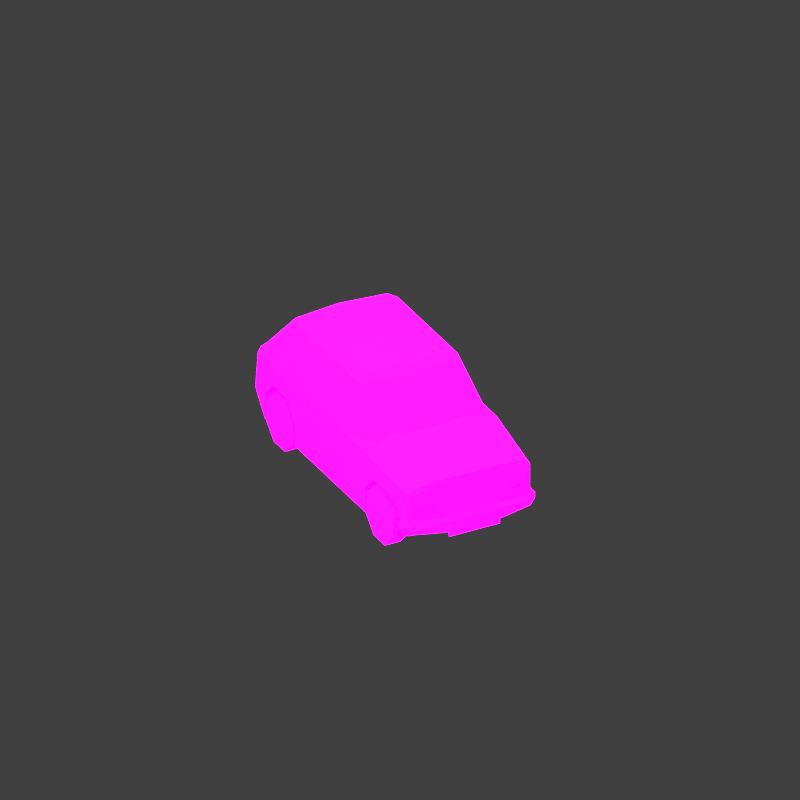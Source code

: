 # Source: pixel_car_new1.blend  (saved by Blender 4.2.66; exported with 4.5.12 LTS)
import bpy
from mathutils import Matrix  # noqa: F401  (used for matrix-valued properties, if any)

bpy.ops.wm.read_factory_settings(use_empty=True)
scene = bpy.context.scene
scene.name = 'Scene'

# ---- collections
col_lights___camera = bpy.data.collections.new('lights + camera'); scene.collection.children.link(col_lights___camera)
col_object = bpy.data.collections.new('object'); scene.collection.children.link(col_object)

# ---- images (referenced by path relative to the original .blend; pixels are not part of the script)
import os
ASSET_DIR = os.environ.get("B2B_ASSET_DIR", "")  # directory of the original .blend (textures are referenced by path, not embedded)
HERE = os.path.dirname(os.path.abspath(__file__))  # packed textures are extracted next to this script under _unpacked/

def load_image(name, relpath, width, height, colorspace="sRGB"):
    """Load a texture the original file referenced (path relative to the .blend, or extracted next to this script)."""
    p = next((c for c in (os.path.join(HERE, relpath), os.path.join(ASSET_DIR, relpath)) if relpath and os.path.exists(c)), "")
    if p:
        img = bpy.data.images.load(p, check_existing=True)
        img.name = name
    else:  # same state as the original file: an image datablock whose file is absent (Cycles renders it pink)
        img = bpy.data.images.new(name, width, height)
        img.source = "FILE"
        img.filepath = "//" + (relpath or name)
    img.colorspace_settings.name = colorspace
    return img
img_car_albedo_png = load_image('car_albedo.png', 'car_albedo.png', 1024, 1024, 'sRGB')
img_car_emissive_png_001 = load_image('car_emissive.png.001', 'car_emissive.png', 1024, 1024, 'sRGB')

# ---- materials (node trees are filled in below, after node groups)
mat_car_material = bpy.data.materials.new('Car_material')
mat_car_material.use_transparent_shadow = False

# ---- material node trees
mat_car_material.use_nodes = True; mat_car_material.node_tree.nodes.clear()
_N = mat_car_material.node_tree.nodes; _L = mat_car_material.node_tree.links
n0 = _N.new('ShaderNodeOutputMaterial'); n0.name = 'Material Output'; n0.location = (300, 300)
n1 = _N.new('ShaderNodeTexImage'); n1.name = 'Image Texture'; n1.location = (-508, 305)
n1.image = img_car_albedo_png
n1.interpolation = 'Closest'
n2 = _N.new('ShaderNodeBsdfPrincipled'); n2.name = 'Principled BSDF'; n2.location = (10, 300)
n2.distribution = 'GGX'
n2.subsurface_method = 'BURLEY'
n2.inputs[2].default_value = 1.0
n2.inputs[3].default_value = 1.45
n2.inputs[13].default_value = 0.2955
n2.inputs[28].default_value = 5.0
n3 = _N.new('ShaderNodeTexImage'); n3.name = 'Image Texture.001'; n3.location = (-493, -7)
n3.image = img_car_emissive_png_001
n3.interpolation = 'Closest'
_L.new(n2.outputs[0], n0.inputs[0])
_L.new(n1.outputs[0], n2.inputs[0])
_L.new(n3.outputs[0], n2.inputs[27])
n0.is_active_output = True

# ---- world
world_world = bpy.data.worlds.new('World'); scene.world = world_world
world_world.use_nodes = True; world_world.node_tree.nodes.clear()
_N = world_world.node_tree.nodes; _L = world_world.node_tree.links
n0 = _N.new('ShaderNodeOutputWorld'); n0.name = 'World Output'; n0.location = (189, 306)
n1 = _N.new('ShaderNodeBackground'); n1.name = 'Background'; n1.location = (-310, 305)
n1.inputs[0].default_value = (0.05088, 0.05088, 0.05088, 1.0)
_L.new(n1.outputs[0], n0.inputs[0])
n0.is_active_output = True
world_world.color = (0.05088, 0.05088, 0.05088)
world_world.use_sun_shadow = False
world_world.sun_shadow_jitter_overblur = 0.0

# ---- cameras
cam_camera_iso_test_002 = bpy.data.cameras.new('Camera Iso Test.002')
cam_camera_iso_test_002.type = 'ORTHO'
cam_camera_iso_test_002.sensor_width = 50.0
cam_camera_iso_test_002.ortho_scale = 23.4

# ---- lights
light_light_002 = bpy.data.lights.new('Light.002', 'AREA')
light_light_002.specular_factor = 0.9781
light_light_002.transmission_factor = 0.0
light_light_002.use_custom_distance = True
light_light_002.cutoff_distance = 80.78
light_light_002.energy = 9.914e+04
light_light_002.shadow_buffer_clip_start = 1.0
light_light_002.use_absolute_resolution = True
light_light_002.shape = 'RECTANGLE'
light_light_002.size = 100.0
light_light_002.size_y = 100.0

# ---- meshes
me_cylinder = bpy.data.meshes.new('Cylinder')
me_cylinder.from_pydata([(6.566, -5.257, 11.64), (6.566, -5.257, 13.64), (7.273, -5.55, 11.64), (7.273, -5.55, 13.64), (7.566, -6.257, 11.64), (7.566, -6.257, 13.64), (7.273, -6.964, 11.64), (7.273, -6.964, 13.64), (6.566, -7.257, 11.64), (6.566, -7.257, 13.64), (5.859, -6.964, 11.64), (5.859, -6.964, 13.64), (5.566, -6.257, 11.64), (5.566, -6.257, 13.64), (5.859, -5.55, 11.64), (5.859, -5.55, 13.64), (12.52, -7.37, 10.77), (12.52, -7.37, 5.673), (11.56, -5.439, -12.84), (10.59, 3.248, -12.84), (12.52, -7.37, -6.362), (11.56, 2.283, -12.84), (12.52, 4.213, -6.362), (12.52, -2.543, 10.77), (12.52, 0.3523, 9.377), (12.52, 0.3523, 7.099), (12.52, -3.509, 5.673), (12.52, -2.543, -6.362), (11.56, -5.439, -11.45), (11.56, -2.543, -11.45), (12.52, 0.3523, -10.07), (12.52, 0.3523, -7.751), (8.661, -5.439, -11.45), (8.661, -7.37, 10.77), (8.661, -7.37, -6.362), (8.661, -7.37, 5.673), (8.661, -2.543, 10.77), (8.661, 0.3523, 9.377), (8.661, 0.3523, 7.099), (8.661, -3.509, 5.673), (8.661, -2.543, -6.362), (8.661, -2.543, -11.45), (8.661, 0.3523, -10.07), (8.661, 0.3523, -7.751), (11.56, 5.179, 11.23), (10.59, 5.179, 12.15), (10.59, 5.178, -6.362), (11.56, 5.178, -4.973), (8.661, 12.9, 8.914), (9.626, 12.9, 7.988), (9.626, 12.9, -2.196), (8.661, 12.9, -3.122), (7.695, 13.87, -2.196), (7.695, 13.87, 7.988), (6.73, 4.213, -13.31), (8.661, 6.144, -6.362), (6.73, 2.283, -13.31), (6.73, -5.439, -13.31), (-12.57, -3.509, 5.963), (-12.57, -7.37, 5.963), (-9.679, -3.509, 5.963), (-12.57, -0.6129, 7.352), (-12.57, -0.6129, 9.204), (-9.679, -0.6129, 7.352), (-9.679, -0.6129, 9.204), (-9.679, -3.509, 10.59), (-9.679, -7.37, 10.59), (-12.57, -3.509, 10.59), (-12.57, -7.37, 10.59), (-12.57, -10.27, 9.204), (-12.57, -10.27, 7.352), (-9.679, -10.27, 9.204), (-9.679, -10.27, 7.352), (-9.679, -7.37, 5.963), (-12.57, -3.509, -11.15), (-12.57, -7.37, -11.15), (-9.679, -3.509, -11.15), (-12.57, -0.6129, -9.762), (-12.57, -0.6129, -7.911), (-9.679, -0.6129, -9.762), (-9.679, -0.6129, -7.911), (-9.679, -3.509, -6.522), (-9.679, -7.37, -6.522), (-12.57, -3.509, -6.522), (-12.57, -7.37, -6.522), (-12.57, -10.27, -7.911), (-12.57, -10.27, -9.762), (-9.679, -10.27, -7.911), (-9.679, -10.27, -9.762), (-9.679, -7.37, -11.15), (6.73, 2.283, -12.38), (6.73, 0.3523, -12.38), (6.73, 2.283, -13.31), (7.695, 3.248, -12.38), (9.626, 3.248, -12.38), (7.695, 3.248, -13.31), (9.626, 3.248, -13.31), (10.59, 2.283, -13.31), (10.59, 0.3523, -13.31), (10.59, 2.283, -12.38), (10.59, 0.3523, -12.38), (9.626, -0.6129, -12.38), (7.695, -0.6129, -12.38), (9.626, -0.6129, -13.31), (7.695, -0.6129, -13.31), (6.73, 0.3523, -13.31), (10.59, -4.474, -12.84), (10.59, -2.543, -12.84), (10.59, -4.474, -13.77), (10.59, -3.509, -13.77), (12.52, -4.474, -12.84), (12.52, -3.509, -12.84), (11.56, -4.474, -13.31), (11.56, -3.509, -13.31), (10.59, -2.543, -11.92), (10.59, -4.474, -11.92), (12.52, -3.509, -11.92), (12.52, -4.474, -11.92), (5.379, -5.439, -13.77), (5.379, -3.509, -13.77), (5.379, -4.474, -12.84), (5.379, -2.543, -12.84), (11.08, 4.213, 12.62), (12.52, 4.213, 11.92), (12.52, -2.987, 12.35), (11.08, -3.509, 13.13), (12.52, -7.37, 10.77), (11.08, -7.37, 11.69), (-12.57, -7.37, 10.77), (-0.02661, 5.179, 12.62), (-0.02661, -5.439, -13.31), (-0.02661, 4.213, -13.31), (-12.57, -7.37, 5.673), (-11.61, -5.439, -12.84), (-10.64, 3.248, -12.84), (-0.02661, -7.37, -6.362), (-0.02661, 6.144, -6.825), (-12.57, -7.37, -6.362), (-0.02661, 2.283, -13.31), (-0.02661, 4.213, 12.92), (-11.61, 2.283, -12.84), (-0.02661, 12.9, 9.377), (-0.02661, 12.9, -3.585), (-12.57, 4.213, -6.362), (-0.02661, -7.37, 12.15), (-0.02661, -3.509, 13.13), (-12.57, -2.543, 10.77), (-12.57, 0.3523, 9.377), (-12.57, 0.3523, 7.099), (-12.57, -3.509, 5.673), (-12.57, -2.543, -6.362), (-11.61, -5.439, -11.45), (-11.61, -2.543, -11.45), (-12.57, 0.3523, -10.07), (-12.57, 0.3523, -7.751), (-0.02661, -7.37, 10.77), (-0.02661, -7.37, 5.673), (-0.02661, -5.439, -11.45), (-8.714, -5.439, -11.45), (-8.714, -7.37, 10.77), (-8.714, -7.37, -6.362), (-8.714, -7.37, 5.673), (-8.714, -2.543, 10.77), (-8.714, 0.3523, 9.377), (-8.714, 0.3523, 7.099), (-8.714, -3.509, 5.673), (-8.714, -2.543, -6.362), (-8.714, -2.543, -11.45), (-8.714, 0.3523, -10.07), (-8.714, 0.3523, -7.751), (-11.61, 5.179, 11.23), (-10.64, 5.179, 12.15), (-10.64, 5.178, -6.362), (-11.61, 5.178, -4.973), (-8.714, 12.9, 8.914), (-9.679, 12.9, 7.988), (-9.679, 12.9, -2.196), (-8.714, 12.9, -3.122), (-0.02661, 13.87, 8.451), (-0.02661, 13.87, -2.659), (-7.749, 13.87, -2.196), (-7.749, 13.87, 7.988), (-6.783, 4.213, -13.31), (-8.714, 6.144, -6.362), (-6.783, 2.283, -13.31), (-6.783, -5.439, -13.31), (12.52, -3.509, 5.963), (12.52, -7.37, 5.963), (9.626, -3.509, 5.963), (12.52, -0.6129, 7.352), (12.52, -0.6129, 9.204), (9.626, -0.6129, 7.352), (9.626, -0.6129, 9.204), (9.626, -3.509, 10.59), (9.626, -7.37, 10.59), (12.52, -3.509, 10.59), (12.52, -7.37, 10.59), (12.52, -10.27, 9.204), (12.52, -10.27, 7.352), (9.626, -10.27, 9.204), (9.626, -10.27, 7.352), (9.626, -7.37, 5.963), (12.52, -3.509, -11.15), (12.52, -7.37, -11.15), (9.626, -3.509, -11.15), (12.52, -0.6129, -9.762), (12.52, -0.6129, -7.911), (9.626, -0.6129, -9.762), (9.626, -0.6129, -7.911), (9.626, -3.509, -6.522), (9.626, -7.37, -6.522), (12.52, -3.509, -6.522), (12.52, -7.37, -6.522), (12.52, -10.27, -7.911), (12.52, -10.27, -9.762), (9.626, -10.27, -7.911), (9.626, -10.27, -9.762), (9.626, -7.37, -11.15), (-6.783, 2.283, -12.38), (-6.783, 0.3523, -12.38), (-6.783, 2.283, -13.31), (-7.749, 3.248, -12.38), (-9.679, 3.248, -12.38), (-7.749, 3.248, -13.31), (-9.679, 3.248, -13.31), (-10.64, 2.283, -13.31), (-10.64, 0.3523, -13.31), (-10.64, 2.283, -12.38), (-10.64, 0.3523, -12.38), (-9.679, -0.6129, -12.38), (-7.749, -0.6129, -12.38), (-9.679, -0.6129, -13.31), (-7.749, -0.6129, -13.31), (-6.783, 0.3523, -13.31), (-0.02661, -5.439, -13.31), (-0.02661, -2.543, -12.84), (-0.02661, -5.439, -13.77), (-0.02661, -3.509, -13.77), (-10.64, -4.474, -12.84), (-10.64, -2.543, -12.84), (-10.64, -4.474, -13.77), (-10.64, -3.509, -13.77), (-12.57, -4.474, -12.84), (-12.57, -3.509, -12.84), (-11.61, -4.474, -13.31), (-11.61, -3.509, -13.31), (-10.64, -2.543, -11.92), (-10.64, -4.474, -11.92), (-12.57, -3.509, -11.92), (-12.57, -4.474, -11.92), (-5.432, -5.439, -13.77), (-5.432, -3.509, -13.77), (-5.432, -4.474, -12.84), (-5.432, -2.543, -12.84), (-11.13, 4.213, 12.62), (-12.57, 4.213, 11.92), (-12.57, -2.987, 12.35), (-11.13, -3.509, 13.13), (-12.57, -7.37, 10.77), (-11.13, -7.37, 11.69), (-4.853, -6.404, -13.79), (4.8, -6.404, -13.79), (-4.853, -4.474, -13.79), (4.8, -4.474, -13.79), (4.752, 0.4668, 13.13), (-4.805, 0.4668, 13.13), (4.752, -1.31, 13.13), (-4.805, -1.31, 13.13)], [(253, 252)], [(0, 1, 3, 2), (2, 3, 5, 4), (4, 5, 7, 6), (6, 7, 9, 8), (8, 9, 11, 10), (10, 11, 13, 12), (3, 1, 15, 13, 11, 9, 7, 5), (12, 13, 15, 14), (14, 15, 1, 0), (138, 131, 54, 56), (129, 45, 48, 141), (125, 122, 139, 145), (144, 127, 125, 145), (21, 19, 46, 22), (18, 21, 30, 29, 28), (122, 45, 129, 139), (49, 50, 52, 53), (130, 57, 18, 28, 32, 157), (46, 55, 136, 142, 51), (44, 45, 122, 123), (19, 54, 55, 46), (130, 138, 56, 57), (155, 33, 16, 126, 127, 144), (135, 34, 35, 156), (156, 35, 33, 155), (157, 32, 34, 135), (35, 34, 20, 17), (25, 24, 37, 38), (24, 23, 36, 37), (26, 25, 38, 39), (30, 31, 43, 42), (31, 27, 40, 43), (29, 30, 42, 41), (27, 20, 34, 40), (29, 41, 32, 28), (34, 32, 43, 40), (42, 43, 32, 41), (23, 16, 33, 36), (26, 39, 35, 17), (35, 37, 36, 33), (38, 37, 35, 39), (22, 47, 44, 123), (46, 47, 22), (50, 47, 46, 51), (48, 45, 44, 49), (44, 47, 50, 49), (52, 179, 178, 53), (48, 49, 53), (51, 142, 179, 52), (50, 51, 52), (141, 48, 53, 178), (55, 54, 131, 136), (56, 54, 19, 21), (57, 56, 21, 18), (58, 59, 70, 69, 68, 67, 62, 61), (58, 60, 73, 59), (61, 63, 60, 58), (62, 64, 63, 61), (73, 60, 63, 64, 65, 66, 71, 72), (67, 65, 64, 62), (68, 66, 65, 67), (69, 71, 66, 68), (70, 72, 71, 69), (59, 73, 72, 70), (74, 75, 86, 85, 84, 83, 78, 77), (74, 76, 89, 75), (77, 79, 76, 74), (78, 80, 79, 77), (89, 76, 79, 80, 81, 82, 87, 88), (83, 81, 80, 78), (84, 82, 81, 83), (85, 87, 82, 84), (86, 88, 87, 85), (75, 89, 88, 86), (90, 92, 105, 91), (93, 95, 92, 90), (94, 96, 95, 93), (105, 92, 95, 96, 97, 98, 103, 104), (99, 97, 96, 94), (100, 98, 97, 99), (101, 103, 98, 100), (102, 104, 103, 101), (91, 105, 104, 102), (112, 113, 111, 110), (118, 119, 109, 108), (109, 107, 111, 113), (118, 108, 106, 120), (119, 237, 235, 121), (108, 109, 113, 112), (106, 110, 117, 115), (106, 108, 112, 110), (114, 115, 117, 116), (110, 111, 116, 117), (111, 107, 114, 116), (109, 119, 121, 107), (236, 118, 120, 234), (236, 237, 119, 118), (126, 124, 125, 127), (124, 123, 122, 125), (20, 27, 26, 17), (138, 184, 182, 131), (129, 141, 174, 171), (257, 145, 139, 254), (144, 145, 257, 259), (140, 143, 172, 134), (133, 151, 152, 153, 140), (254, 139, 129, 171), (175, 181, 180, 176), (130, 157, 158, 151, 133, 185), (172, 177, 142, 136, 183), (170, 255, 254, 171), (134, 172, 183, 182), (130, 185, 184, 138), (155, 144, 259, 258, 128, 159), (135, 156, 161, 160), (156, 155, 159, 161), (157, 135, 160, 158), (161, 132, 137, 160), (148, 164, 163, 147), (147, 163, 162, 146), (149, 165, 164, 148), (153, 168, 169, 154), (154, 169, 166, 150), (152, 167, 168, 153), (150, 166, 160, 137), (152, 151, 158, 167), (160, 166, 169, 158), (168, 167, 158, 169), (146, 162, 159, 128), (149, 132, 161, 165), (161, 159, 162, 163), (164, 165, 161, 163), (143, 255, 170, 173), (172, 143, 173), (176, 177, 172, 173), (174, 175, 170, 171), (170, 175, 176, 173), (180, 181, 178, 179), (174, 181, 175), (177, 180, 179, 142), (176, 180, 177), (141, 178, 181, 174), (183, 136, 131, 182), (184, 140, 134, 182), (185, 133, 140, 184), (186, 189, 190, 195, 196, 197, 198, 187), (186, 187, 201, 188), (189, 186, 188, 191), (190, 189, 191, 192), (201, 200, 199, 194, 193, 192, 191, 188), (195, 190, 192, 193), (196, 195, 193, 194), (197, 196, 194, 199), (198, 197, 199, 200), (187, 198, 200, 201), (202, 205, 206, 211, 212, 213, 214, 203), (202, 203, 217, 204), (205, 202, 204, 207), (206, 205, 207, 208), (217, 216, 215, 210, 209, 208, 207, 204), (211, 206, 208, 209), (212, 211, 209, 210), (213, 212, 210, 215), (214, 213, 215, 216), (203, 214, 216, 217), (218, 219, 233, 220), (221, 218, 220, 223), (222, 221, 223, 224), (233, 232, 231, 226, 225, 224, 223, 220), (227, 222, 224, 225), (228, 227, 225, 226), (229, 228, 226, 231), (230, 229, 231, 232), (219, 230, 232, 233), (244, 242, 243, 245), (250, 240, 241, 251), (241, 245, 243, 239), (250, 252, 238, 240), (251, 253, 235, 237), (240, 244, 245, 241), (238, 247, 249, 242), (238, 242, 244, 240), (246, 248, 249, 247), (242, 249, 248, 243), (243, 248, 246, 239), (241, 239, 253, 251), (236, 234, 252, 250), (236, 250, 251, 237), (258, 259, 257, 256), (256, 257, 254, 255), (137, 132, 149, 150), (260, 262, 263, 261), (264, 265, 267, 266), (23, 123, 124, 126, 16), (255, 146, 128, 258, 256), (255, 147, 146), (143, 148, 147, 255), (150, 148, 143), (150, 149, 148), (24, 123, 23), (25, 22, 123, 24), (26, 27, 22, 25), (140, 153, 154, 143), (143, 154, 150), (30, 21, 22, 31), (31, 22, 27)])
_uv = me_cylinder.uv_layers.new(name='UVMap')
_uv.uv.foreach_set('vector', [0.9267, 0.7737, 0.9567, 0.7737, 0.9567, 0.7851, 0.9267, 0.7851, 0.9267, 0.6932, 0.9567, 0.6932, 0.9567, 0.7047, 0.9267, 0.7047, 0.9267, 0.7047, 0.9567, 0.7047, 0.9567, 0.7162, 0.9267, 0.7162, 0.9267, 0.7162, 0.9567, 0.7162, 0.9567, 0.7277, 0.9267, 0.7277, 0.9267, 0.7277, 0.9567, 0.7277, 0.9567, 0.7392, 0.9267, 0.7392, 0.9267, 0.7392, 0.9567, 0.7392, 0.9567, 0.7507, 0.9267, 0.7507, 0.9567, 0.6932, 0.9648, 0.6851, 0.9763, 0.6851, 0.9844, 0.6932, 0.9844, 0.7047, 0.9763, 0.7129, 0.9648, 0.7129, 0.9567, 0.7047, 0.9267, 0.7507, 0.9567, 0.7507, 0.9567, 0.7622, 0.9267, 0.7622, 0.9267, 0.7622, 0.9567, 0.7622, 0.9567, 0.7737, 0.9267, 0.7737, 0.2081, 0.2874, 0.2081, 0.3193, 0.0961, 0.3194, 0.09605, 0.2874, 0.3598, 0.8654, 0.4596, 0.866, 0.4474, 0.9684, 0.3598, 0.9641, 0.4608, 0.7832, 0.4616, 0.8529, 0.3598, 0.853, 0.3598, 0.782, 0.3598, 0.729, 0.4732, 0.7386, 0.4608, 0.7832, 0.3598, 0.7791, 0.02378, 0.78, 0.03436, 0.782, 0.02677, 0.8907, 0.009731, 0.8869, 0.9852, 0.6067, 0.9835, 0.675, 0.9318, 0.6572, 0.9589, 0.6317, 0.9596, 0.6061, 0.4616, 0.8529, 0.4596, 0.866, 0.3598, 0.8654, 0.3598, 0.853, 0.2564, 0.3809, 0.2564, 0.6198, 0.231, 0.6248, 0.2316, 0.3821, 0.8519, 0.5429, 0.7891, 0.5429, 0.7443, 0.534, 0.7443, 0.5071, 0.7712, 0.5071, 0.8519, 0.5071, 0.02677, 0.8907, 0.04405, 0.8936, 0.1162, 0.893, 0.1162, 0.96, 0.05315, 0.96, 0.4771, 0.878, 0.4596, 0.866, 0.4616, 0.8529, 0.4801, 0.8581, 0.03436, 0.782, 0.06498, 0.7775, 0.04405, 0.8942, 0.02677, 0.8913, 0.2081, 0.1594, 0.2081, 0.2874, 0.09605, 0.2874, 0.09612, 0.1593, 0.8519, 0.07516, 0.7712, 0.07516, 0.7354, 0.07516, 0.735, 0.07493, 0.7488, 0.05724, 0.8519, 0.04827, 0.8519, 0.4068, 0.7712, 0.4068, 0.7712, 0.1738, 0.8519, 0.1738, 0.8519, 0.1738, 0.7712, 0.1738, 0.7712, 0.07516, 0.8519, 0.07516, 0.8519, 0.5071, 0.7712, 0.5071, 0.7712, 0.4068, 0.8519, 0.4068, 0.7712, 0.1738, 0.7712, 0.4068, 0.7354, 0.4068, 0.7354, 0.1738, 0.3498, 0.4141, 0.3269, 0.4141, 0.3269, 0.3913, 0.3498, 0.3913, 0.3269, 0.4141, 0.3028, 0.4141, 0.3028, 0.3913, 0.3269, 0.3913, 0.3954, 0.3685, 0.3954, 0.4008, 0.3726, 0.4008, 0.3726, 0.3685, 0.3712, 0.4831, 0.3431, 0.4881, 0.3392, 0.4656, 0.3672, 0.4607, 0.3431, 0.4881, 0.3193, 0.4923, 0.3153, 0.4698, 0.3392, 0.4656, 0.398, 0.4379, 0.4078, 0.4607, 0.3853, 0.4647, 0.3811, 0.4408, 0.3193, 0.4923, 0.2912, 0.4972, 0.2873, 0.4748, 0.3153, 0.4698, 0.398, 0.4379, 0.3811, 0.4408, 0.3781, 0.424, 0.395, 0.421, 0.3144, 0.4237, 0.3781, 0.424, 0.3392, 0.4656, 0.3193, 0.4517, 0.3672, 0.4607, 0.3392, 0.4656, 0.3781, 0.424, 0.3811, 0.4408, 0.3028, 0.4141, 0.2742, 0.4141, 0.2742, 0.3913, 0.3028, 0.3913, 0.3954, 0.3685, 0.3726, 0.3685, 0.3726, 0.3457, 0.3954, 0.3457, 0.3726, 0.3457, 0.3269, 0.3913, 0.3098, 0.3742, 0.3098, 0.3457, 0.3498, 0.3913, 0.3269, 0.3913, 0.3726, 0.3457, 0.3726, 0.3685, 0.8635, 0.6915, 0.8379, 0.7036, 0.5388, 0.7041, 0.5261, 0.692, 0.02677, 0.8907, 0.01319, 0.9116, 0.009731, 0.8869, 0.04332, 0.9726, 0.01319, 0.9116, 0.02677, 0.8907, 0.05315, 0.96, 0.4474, 0.9684, 0.4596, 0.866, 0.4771, 0.878, 0.4646, 0.9813, 0.5388, 0.7041, 0.8379, 0.7036, 0.7867, 0.7678, 0.5987, 0.7744, 0.231, 0.6248, 0.141, 0.626, 0.1433, 0.3816, 0.2316, 0.3821, 0.2446, 0.358, 0.2564, 0.3809, 0.2316, 0.3821, 0.2441, 0.6432, 0.1408, 0.6524, 0.141, 0.626, 0.231, 0.6248, 0.2564, 0.6198, 0.2441, 0.6432, 0.231, 0.6248, 0.1435, 0.3559, 0.2446, 0.358, 0.2316, 0.3821, 0.1433, 0.3816, 0.04405, 0.8942, 0.06498, 0.7775, 0.1162, 0.7783, 0.1165, 0.8918, 0.09605, 0.2874, 0.0961, 0.3194, 0.0301, 0.3035, 0.01445, 0.2872, 0.09612, 0.1593, 0.09605, 0.2874, 0.01445, 0.2872, 0.01459, 0.1593, 0.6055, 0.2109, 0.6289, 0.2344, 0.6289, 0.2695, 0.6055, 0.293, 0.5703, 0.293, 0.5469, 0.2695, 0.5469, 0.2344, 0.5703, 0.2109, 0.4468, 0.418, 0.4194, 0.418, 0.4194, 0.3828, 0.4468, 0.3828, 0.4468, 0.4531, 0.4194, 0.4531, 0.4194, 0.418, 0.4468, 0.418, 0.4468, 0.4883, 0.4194, 0.4883, 0.4194, 0.4531, 0.4468, 0.4531, 0.7188, 0.2695, 0.6953, 0.293, 0.6602, 0.293, 0.6367, 0.2695, 0.6367, 0.2344, 0.6602, 0.2109, 0.6953, 0.2109, 0.7188, 0.2344, 0.4468, 0.2422, 0.4194, 0.2422, 0.4194, 0.2031, 0.4468, 0.2031, 0.4468, 0.2773, 0.4194, 0.2773, 0.4194, 0.2422, 0.4468, 0.2422, 0.4468, 0.3125, 0.4194, 0.3125, 0.4194, 0.2773, 0.4468, 0.2773, 0.4468, 0.3477, 0.4194, 0.3477, 0.4194, 0.3125, 0.4468, 0.3125, 0.4468, 0.3828, 0.4194, 0.3828, 0.4194, 0.3477, 0.4468, 0.3477, 0.5703, 0.5625, 0.5469, 0.5391, 0.5469, 0.5039, 0.5703, 0.4805, 0.6055, 0.4805, 0.6289, 0.5039, 0.6289, 0.5391, 0.6055, 0.5625, 0.4727, 0.418, 0.4468, 0.418, 0.4468, 0.3828, 0.4727, 0.3828, 0.4727, 0.4531, 0.4468, 0.4531, 0.4468, 0.418, 0.4727, 0.418, 0.4727, 0.4883, 0.4468, 0.4883, 0.4468, 0.4531, 0.4727, 0.4531, 0.7188, 0.5391, 0.6953, 0.5625, 0.6602, 0.5625, 0.6367, 0.5391, 0.6367, 0.5039, 0.6602, 0.4805, 0.6953, 0.4805, 0.7188, 0.5039, 0.4727, 0.2422, 0.4468, 0.2422, 0.4468, 0.2031, 0.4727, 0.2031, 0.4727, 0.2773, 0.4468, 0.2773, 0.4468, 0.2422, 0.4727, 0.2422, 0.4727, 0.3125, 0.4468, 0.3125, 0.4468, 0.2773, 0.4727, 0.2773, 0.4727, 0.3477, 0.4468, 0.3477, 0.4468, 0.3125, 0.4727, 0.3125, 0.4727, 0.3828, 0.4468, 0.3828, 0.4468, 0.3477, 0.4727, 0.3477, 0.2877, 0.5347, 0.3114, 0.5347, 0.3114, 0.5584, 0.2877, 0.5584, 0.2877, 0.6798, 0.3114, 0.6798, 0.3114, 0.6965, 0.2877, 0.6965, 0.2877, 0.6561, 0.3114, 0.6561, 0.3114, 0.6798, 0.2877, 0.6798, 0.3588, 0.6156, 0.3588, 0.6393, 0.3469, 0.6512, 0.3232, 0.6512, 0.3114, 0.6393, 0.3114, 0.6156, 0.3232, 0.6038, 0.3469, 0.6038, 0.2877, 0.6393, 0.3114, 0.6393, 0.3114, 0.6561, 0.2877, 0.6561, 0.2877, 0.6156, 0.3114, 0.6156, 0.3114, 0.6393, 0.2877, 0.6393, 0.2877, 0.5989, 0.3114, 0.5989, 0.3114, 0.6156, 0.2877, 0.6156, 0.2877, 0.5752, 0.3114, 0.5752, 0.3114, 0.5989, 0.2877, 0.5989, 0.2877, 0.5584, 0.3114, 0.5584, 0.3114, 0.5752, 0.2877, 0.5752, 0.08979, 0.07964, 0.08984, 0.09268, 0.07013, 0.09392, 0.06977, 0.07899, 0.1666, 0.07172, 0.1658, 0.09731, 0.1054, 0.09127, 0.1062, 0.08088, 0.1054, 0.09127, 0.09412, 0.1167, 0.07013, 0.09392, 0.08984, 0.09268, 0.1666, 0.07172, 0.1062, 0.08088, 0.09264, 0.05994, 0.1619, 0.04205, 0.1658, 0.09731, 0.2392, 0.09766, 0.2392, 0.1275, 0.1639, 0.1261, 0.1062, 0.08088, 0.1054, 0.09127, 0.08984, 0.09268, 0.08979, 0.07964, 0.09264, 0.05994, 0.06977, 0.07899, 0.05072, 0.05613, 0.07358, 0.03707, 0.09264, 0.05994, 0.1062, 0.08088, 0.08979, 0.07964, 0.06977, 0.07899, 0.01077, 0.1103, 0.01005, 0.08043, 0.03991, 0.07971, 0.04027, 0.09464, 0.06977, 0.07899, 0.07013, 0.09392, 0.04027, 0.09464, 0.03991, 0.07971, 0.07013, 0.09392, 0.09412, 0.1167, 0.07377, 0.1381, 0.04979, 0.1154, 0.1054, 0.09127, 0.1658, 0.09731, 0.1639, 0.1261, 0.09412, 0.1167, 0.2392, 0.07026, 0.1666, 0.07172, 0.1619, 0.04205, 0.2392, 0.05654, 0.2392, 0.07026, 0.2392, 0.09766, 0.1658, 0.09731, 0.1666, 0.07172, 0.4972, 0.7332, 0.4815, 0.787, 0.4608, 0.7832, 0.4732, 0.7386, 0.4815, 0.787, 0.4801, 0.8581, 0.4616, 0.8529, 0.4608, 0.7832, 0.8633, 0.5889, 0.8634, 0.6316, 0.6412, 0.6235, 0.6412, 0.5893, 0.2081, 0.2874, 0.3201, 0.2874, 0.3201, 0.3194, 0.2081, 0.3193, 0.3598, 0.8654, 0.3598, 0.9641, 0.2723, 0.9684, 0.2601, 0.866, 0.2589, 0.7832, 0.3598, 0.782, 0.3598, 0.853, 0.2581, 0.8529, 0.3598, 0.729, 0.3598, 0.7791, 0.2589, 0.7832, 0.2465, 0.7386, 0.2085, 0.78, 0.2226, 0.8869, 0.2055, 0.8907, 0.198, 0.782, 0.5124, 0.8118, 0.538, 0.8111, 0.5387, 0.8368, 0.5658, 0.8622, 0.5141, 0.8801, 0.2581, 0.8529, 0.3598, 0.853, 0.3598, 0.8654, 0.2601, 0.866, 0.03002, 0.3789, 0.05487, 0.3805, 0.05121, 0.6232, 0.02574, 0.6178, 0.8519, 0.5429, 0.8519, 0.5071, 0.9326, 0.5071, 0.9595, 0.5071, 0.9595, 0.534, 0.9146, 0.5429, 0.2055, 0.8907, 0.1792, 0.96, 0.1162, 0.96, 0.1162, 0.893, 0.1883, 0.8936, 0.2426, 0.878, 0.2396, 0.8581, 0.2581, 0.8529, 0.2601, 0.866, 0.198, 0.782, 0.2055, 0.8913, 0.1883, 0.8942, 0.1673, 0.7775, 0.2081, 0.1594, 0.3201, 0.1593, 0.3201, 0.2874, 0.2081, 0.2874, 0.8519, 0.07516, 0.8519, 0.04827, 0.955, 0.05724, 0.9687, 0.07493, 0.9684, 0.07516, 0.9326, 0.07516, 0.8519, 0.4068, 0.8519, 0.1738, 0.9326, 0.1738, 0.9326, 0.4068, 0.8519, 0.1738, 0.8519, 0.07516, 0.9326, 0.07516, 0.9326, 0.1738, 0.8519, 0.5071, 0.8519, 0.4068, 0.9326, 0.4068, 0.9326, 0.5071, 0.9326, 0.1738, 0.9684, 0.1738, 0.9684, 0.4068, 0.9326, 0.4068, 0.5404, 0.1201, 0.5404, 0.09726, 0.5632, 0.09726, 0.5632, 0.1201, 0.5632, 0.1201, 0.5632, 0.09726, 0.5874, 0.09726, 0.5874, 0.1201, 0.4947, 0.07446, 0.5176, 0.07446, 0.5176, 0.1067, 0.4947, 0.1067, 0.6382, 0.1019, 0.6421, 0.07947, 0.6702, 0.08442, 0.6662, 0.1069, 0.6662, 0.1069, 0.6702, 0.08442, 0.694, 0.08862, 0.6901, 0.1111, 0.6114, 0.05669, 0.6282, 0.05966, 0.624, 0.08348, 0.6016, 0.07952, 0.6901, 0.1111, 0.694, 0.08862, 0.7221, 0.09358, 0.7181, 0.116, 0.6114, 0.05669, 0.6144, 0.03984, 0.6312, 0.04281, 0.6282, 0.05966, 0.695, 0.04247, 0.69, 0.07055, 0.6702, 0.08442, 0.6312, 0.04281, 0.6421, 0.07947, 0.6282, 0.05966, 0.6312, 0.04281, 0.6702, 0.08442, 0.5874, 0.1201, 0.5874, 0.09726, 0.6159, 0.09726, 0.6159, 0.1201, 0.4947, 0.07446, 0.4947, 0.05165, 0.5176, 0.05165, 0.5176, 0.07446, 0.5176, 0.05165, 0.5803, 0.05165, 0.5803, 0.08016, 0.5632, 0.09726, 0.5404, 0.09726, 0.5176, 0.07446, 0.5176, 0.05165, 0.5632, 0.09726, 0.6341, 0.8968, 0.9715, 0.8971, 0.9588, 0.9091, 0.6597, 0.9087, 0.2055, 0.8907, 0.2226, 0.8869, 0.2191, 0.9116, 0.189, 0.9726, 0.1792, 0.96, 0.2055, 0.8907, 0.2191, 0.9116, 0.2723, 0.9684, 0.2551, 0.9813, 0.2426, 0.878, 0.2601, 0.866, 0.9588, 0.9091, 0.8989, 0.9795, 0.7109, 0.9728, 0.6597, 0.9087, 0.05121, 0.6232, 0.05487, 0.3805, 0.1433, 0.3816, 0.141, 0.626, 0.04222, 0.3563, 0.05487, 0.3805, 0.03002, 0.3789, 0.03766, 0.6414, 0.05121, 0.6232, 0.141, 0.626, 0.1408, 0.6524, 0.02574, 0.6178, 0.05121, 0.6232, 0.03766, 0.6414, 0.1435, 0.3559, 0.1433, 0.3816, 0.05487, 0.3805, 0.04222, 0.3563, 0.1883, 0.8942, 0.1165, 0.8918, 0.1162, 0.7783, 0.1673, 0.7775, 0.3201, 0.2874, 0.4018, 0.2872, 0.3861, 0.3035, 0.3201, 0.3194, 0.3201, 0.1593, 0.4016, 0.1593, 0.4018, 0.2872, 0.3201, 0.2874, 0.6289, 0.3242, 0.6289, 0.3594, 0.6055, 0.3828, 0.5703, 0.3828, 0.5469, 0.3594, 0.5469, 0.3242, 0.5703, 0.3008, 0.6055, 0.3008, 0.4727, 0.418, 0.4727, 0.3828, 0.5, 0.3828, 0.5, 0.418, 0.4727, 0.4531, 0.4727, 0.418, 0.5, 0.418, 0.5, 0.4531, 0.4727, 0.4883, 0.4727, 0.4531, 0.5, 0.4531, 0.5, 0.4883, 0.6953, 0.3828, 0.6602, 0.3828, 0.6367, 0.3594, 0.6367, 0.3242, 0.6602, 0.3008, 0.6953, 0.3008, 0.7188, 0.3242, 0.7188, 0.3594, 0.4727, 0.2422, 0.4727, 0.2031, 0.5, 0.2031, 0.5, 0.2422, 0.4727, 0.2773, 0.4727, 0.2422, 0.5, 0.2422, 0.5, 0.2773, 0.4727, 0.3125, 0.4727, 0.2773, 0.5, 0.2773, 0.5, 0.3125, 0.4727, 0.3477, 0.4727, 0.3125, 0.5, 0.3125, 0.5, 0.3477, 0.4727, 0.3828, 0.4727, 0.3477, 0.5, 0.3477, 0.5, 0.3828, 0.6055, 0.4727, 0.5703, 0.4727, 0.5469, 0.4492, 0.5469, 0.4141, 0.5703, 0.3906, 0.6055, 0.3906, 0.6289, 0.4141, 0.6289, 0.4492, 0.5273, 0.2793, 0.5273, 0.3086, 0.5, 0.3125, 0.5, 0.2773, 0.5233, 0.2423, 0.5273, 0.2793, 0.5, 0.2773, 0.5, 0.2422, 0.5273, 0.2031, 0.5233, 0.2423, 0.5, 0.2422, 0.5, 0.2031, 0.7188, 0.4141, 0.7188, 0.4492, 0.6953, 0.4727, 0.6602, 0.4727, 0.6367, 0.4492, 0.6367, 0.4141, 0.6602, 0.3906, 0.6953, 0.3906, 0.5273, 0.4531, 0.5273, 0.4883, 0.5, 0.4883, 0.5, 0.4531, 0.5273, 0.418, 0.5273, 0.4531, 0.5, 0.4531, 0.5, 0.418, 0.5273, 0.3804, 0.5273, 0.418, 0.5, 0.418, 0.5, 0.3828, 0.5273, 0.3477, 0.5273, 0.3804, 0.5, 0.3828, 0.5, 0.3477, 0.5273, 0.3086, 0.5273, 0.3477, 0.5, 0.3477, 0.5, 0.3125, 0.441, 0.5344, 0.441, 0.5581, 0.4173, 0.5581, 0.4173, 0.5344, 0.441, 0.6794, 0.441, 0.6962, 0.4173, 0.6962, 0.4173, 0.6794, 0.441, 0.6557, 0.441, 0.6794, 0.4173, 0.6794, 0.4173, 0.6557, 0.3699, 0.6153, 0.3818, 0.6035, 0.4055, 0.6035, 0.4173, 0.6153, 0.4173, 0.639, 0.4055, 0.6508, 0.3818, 0.6508, 0.3699, 0.639, 0.441, 0.639, 0.441, 0.6557, 0.4173, 0.6557, 0.4173, 0.639, 0.441, 0.6153, 0.441, 0.639, 0.4173, 0.639, 0.4173, 0.6153, 0.441, 0.5986, 0.441, 0.6153, 0.4173, 0.6153, 0.4173, 0.5986, 0.441, 0.5749, 0.441, 0.5986, 0.4173, 0.5986, 0.4173, 0.5749, 0.441, 0.5581, 0.441, 0.5749, 0.4173, 0.5749, 0.4173, 0.5581, 0.3886, 0.07964, 0.4087, 0.07899, 0.4083, 0.09392, 0.3886, 0.09268, 0.3118, 0.07172, 0.3722, 0.08088, 0.373, 0.09127, 0.3126, 0.09731, 0.373, 0.09127, 0.3886, 0.09268, 0.4083, 0.09392, 0.3843, 0.1167, 0.3118, 0.07172, 0.3165, 0.04205, 0.3858, 0.05994, 0.3722, 0.08088, 0.3126, 0.09731, 0.3146, 0.1261, 0.2392, 0.1275, 0.2392, 0.09766, 0.3722, 0.08088, 0.3886, 0.07964, 0.3886, 0.09268, 0.373, 0.09127, 0.3858, 0.05994, 0.4048, 0.03707, 0.4277, 0.05613, 0.4087, 0.07899, 0.3858, 0.05994, 0.4087, 0.07899, 0.3886, 0.07964, 0.3722, 0.08088, 0.4677, 0.1103, 0.4382, 0.09464, 0.4385, 0.07971, 0.4684, 0.08043, 0.4087, 0.07899, 0.4385, 0.07971, 0.4382, 0.09464, 0.4083, 0.09392, 0.4083, 0.09392, 0.4286, 0.1154, 0.4047, 0.1381, 0.3843, 0.1167, 0.373, 0.09127, 0.3843, 0.1167, 0.3146, 0.1261, 0.3126, 0.09731, 0.2392, 0.07026, 0.2392, 0.05654, 0.3165, 0.04205, 0.3118, 0.07172, 0.2392, 0.07026, 0.3118, 0.07172, 0.3126, 0.09731, 0.2392, 0.09766, 0.2224, 0.7332, 0.2465, 0.7386, 0.2589, 0.7832, 0.2382, 0.7871, 0.2382, 0.7871, 0.2589, 0.7832, 0.2581, 0.8529, 0.2396, 0.8581, 0.6343, 0.794, 0.8564, 0.7944, 0.8564, 0.8285, 0.6342, 0.8367, 0.2109, 0.7109, 0.2109, 0.7461, 0.02734, 0.7461, 0.02734, 0.7109, 0.2109, 0.7109, 0.02734, 0.7109, 0.02734, 0.6758, 0.2109, 0.6758, 0.5473, 0.6322, 0.5261, 0.692, 0.518, 0.6283, 0.5465, 0.5889, 0.5472, 0.5894, 0.9715, 0.8971, 0.9503, 0.8372, 0.9504, 0.7945, 0.9511, 0.794, 0.9796, 0.8333, 0.9715, 0.8971, 0.9247, 0.8628, 0.9503, 0.8372, 0.6341, 0.8968, 0.8827, 0.8628, 0.9247, 0.8628, 0.9715, 0.8971, 0.6342, 0.8367, 0.8827, 0.8628, 0.6341, 0.8965, 0.6342, 0.8367, 0.8564, 0.8285, 0.8827, 0.8628, 0.5729, 0.6577, 0.5261, 0.692, 0.5473, 0.6322, 0.6149, 0.6577, 0.8635, 0.6915, 0.5261, 0.692, 0.5729, 0.6577, 0.6412, 0.6235, 0.8634, 0.6316, 0.8635, 0.6915, 0.6149, 0.6577, 0.5141, 0.8801, 0.5658, 0.8622, 0.6086, 0.8623, 0.6341, 0.8965, 0.6341, 0.8965, 0.6086, 0.8623, 0.6342, 0.8367, 0.9318, 0.6572, 0.9835, 0.675, 0.8635, 0.6915, 0.8891, 0.6572, 0.8891, 0.6572, 0.8635, 0.6915, 0.8634, 0.6316])
me_cylinder.materials.append(mat_car_material)
me_cylinder.use_remesh_fix_poles = True
me_cylinder.use_remesh_preserve_attributes = False
me_cylinder.use_paint_bone_selection = False
me_cylinder.use_paint_mask = True
me_cylinder.update()

# ---- objects
ob_camera_rig = bpy.data.objects.new('Camera Rig', None)
ob_camera_iso_001 = bpy.data.objects.new('Camera Iso.001', cam_camera_iso_test_002)
ob_light_018 = bpy.data.objects.new('Light.018', light_light_002)
ob_car = bpy.data.objects.new('car', me_cylinder)

# ---- transforms, parenting, visibility, modifiers, constraints
ob_camera_rig.location = (0.1171, -0.3191, 0.2079)
ob_camera_rig.rotation_euler = (0.0, 0.0, 1.083)
ob_camera_rig.empty_display_type = 'ARROWS'
ob_camera_iso_001.parent = ob_camera_rig
ob_camera_iso_001.matrix_parent_inverse = Matrix(((1.0, -0.0, 0.0, 0.829), (-0.0, 1.0, -0.0, 2.347), (-0.0, 0.0, 1.0, -0.0), (-0.0, 0.0, -0.0, 1.0)))
ob_camera_iso_001.location = (29.39, -31.88, 24.93)
ob_camera_iso_001.rotation_euler = (1.047, 0.0, 0.7854)
ob_light_018.location = (16.11, 1.472, 36.51)
ob_light_018.rotation_euler = (0.0, 0.5585, 0.0)
ob_light_018.lock_rotations_4d = False
ob_light_018.empty_display_type = 'ARROWS'
ob_light_018.color = (0.0, 0.0, 0.0, 0.0)
ob_light_018.lineart.crease_threshold = 0.0
ob_car.location = (0.0, -0.04152, 0.0)
ob_car.rotation_euler = (1.571, 3.047e-08, -0.7834)
ob_car.scale = (0.1743, 0.1743, 0.3635)

# ---- collection membership
col_lights___camera.objects.link(ob_camera_rig)
col_lights___camera.objects.link(ob_camera_iso_001)
col_lights___camera.objects.link(ob_light_018)
col_lights___camera.objects.link(ob_car)

# ---- scene / render settings (as saved in the file)
scene.camera = ob_camera_iso_001
scene.frame_start = 1; scene.frame_end = 45; scene.frame_set(6)
scene.render.engine = 'BLENDER_EEVEE_NEXT'
scene.render.image_settings.color_depth = '16'
scene.render.image_settings.compression = 0
scene.render.resolution_x = 500
scene.render.resolution_y = 500
scene.render.filter_size = 0.0
scene.render.film_transparent = True
scene.render.use_freestyle = True
scene.render.line_thickness = 0.4
scene.cycles.sampling_pattern = 'TABULATED_SOBOL'
scene.eevee.taa_samples = 10
scene.eevee.taa_render_samples = 1
scene.eevee.use_taa_reprojection = False
scene.eevee.use_gtao = True
scene.eevee.gtao_quality = 0.9812
scene.eevee.fast_gi_quality = 0.9812
scene.eevee.use_shadows = False
scene.eevee.shadow_step_count = 1
scene.eevee.light_threshold = 0.001
scene.eevee.ray_tracing_options.trace_max_roughness = 0.0
scene.view_settings.view_transform = 'Standard'
bpy.context.view_layer.update()
